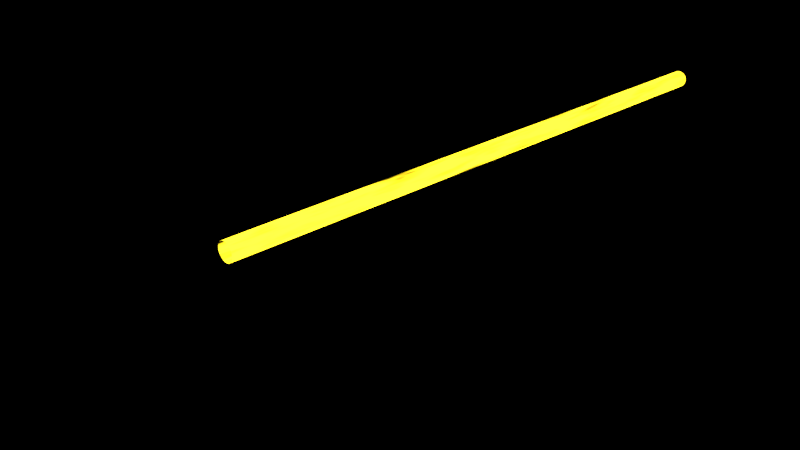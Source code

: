 # Source: glowingLaserSmoke.blend  (saved by Blender 2.78.0; exported with 4.5.12 LTS)
import bpy
from mathutils import Matrix  # noqa: F401  (used for matrix-valued properties, if any)

bpy.ops.wm.read_factory_settings(use_empty=True)
scene = bpy.context.scene
scene.name = 'Scene'

# ---- collections
col_collection_1 = bpy.data.collections.new('Collection 1'); scene.collection.children.link(col_collection_1)
col_collection_3 = bpy.data.collections.new('Collection 3'); scene.collection.children.link(col_collection_3)

# ---- materials (node trees are filled in below, after node groups)
mat_material = bpy.data.materials.new('Material')
mat_material.alpha_threshold = 0.0
mat_material.roughness = 0.5

# ---- material node trees
mat_material.use_nodes = True; mat_material.node_tree.nodes.clear()

# ---- world
world_world = bpy.data.worlds.new('World'); scene.world = world_world
world_world.color = (0.0, 0.0, 0.0)
world_world.use_sun_shadow = False
world_world.sun_shadow_jitter_overblur = 0.0
world_world.cycles.sampling_method = 'MANUAL'

# ---- cameras
cam_camera = bpy.data.cameras.new('Camera')
cam_camera.clip_end = 100.0
cam_camera.lens = 35.0
cam_camera.sensor_width = 32.0
cam_camera.sensor_height = 18.0
cam_camera.ortho_scale = 7.314
cam_camera.dof.focus_distance = 0.0

# ---- lights
light_spot_001 = bpy.data.lights.new('Spot.001', 'SPOT')
light_spot_001.transmission_factor = 0.0
light_spot_001.energy = 100.0
light_spot_001.shadow_buffer_clip_start = 0.5
light_spot_001.shadow_soft_size = 0.1
light_spot_001.shadow_maximum_resolution = 0.006
light_spot_001.use_absolute_resolution = True
light_spot = bpy.data.lights.new('Spot', 'SPOT')
light_spot.transmission_factor = 0.0
light_spot.energy = 100.0
light_spot.shadow_buffer_clip_start = 0.5
light_spot.shadow_soft_size = 0.1
light_spot.shadow_maximum_resolution = 0.006
light_spot.use_absolute_resolution = True
light_sun = bpy.data.lights.new('Sun', 'SUN')
light_sun.transmission_factor = 0.0
light_sun.angle = 0.1993
light_sun.energy = 1.0
light_sun.shadow_buffer_clip_start = 0.5
light_sun.shadow_soft_size = 0.1
light_sun.shadow_cascade_max_distance = 1000.0
light_lamp = bpy.data.lights.new('Lamp', 'POINT')
light_lamp.transmission_factor = 0.0
light_lamp.cutoff_distance = 30.0
light_lamp.energy = 100.0
light_lamp.shadow_buffer_clip_start = 1.001
light_lamp.shadow_soft_size = 0.1
light_lamp.shadow_maximum_resolution = 0.006
light_lamp.use_absolute_resolution = True

# ---- meshes
me_cylinder = bpy.data.meshes.new('Cylinder')
me_cylinder.from_pydata([(-3.276e-08, -3.849, -0.04648), (-3.276e-08, -3.21, -0.04648), (0.02324, -3.849, -0.04026), (0.02324, -3.21, -0.04026), (0.04026, -3.849, -0.02324), (0.04026, -3.21, -0.02324), (0.04648, -3.849, 1.624e-07), (0.04648, -3.21, 1.597e-07), (0.04026, -3.849, 0.02324), (0.04026, -3.21, 0.02324), (0.02324, -3.849, 0.04026), (0.02324, -3.21, 0.04026), (-2.574e-08, -3.849, 0.04648), (-2.574e-08, -3.21, 0.04648), (-0.02324, -3.849, 0.04026), (-0.02324, -3.21, 0.04026), (-0.04026, -3.849, 0.02324), (-0.04026, -3.21, 0.02324), (-0.04648, -3.849, 1.818e-07), (-0.04648, -3.21, 1.763e-07), (-0.04026, -3.849, -0.02324), (-0.04026, -3.21, -0.02324), (-0.02324, -3.849, -0.04026), (-0.02324, -3.21, -0.04026), (-3.276e-08, 1.585, -0.04648), (0.02324, 1.585, -0.04026), (0.04026, 1.585, -0.02324), (0.04648, 1.585, 1.735e-07), (0.04026, 1.585, 0.02324), (0.02324, 1.585, 0.04026), (-2.574e-08, 1.585, 0.04648), (-0.02324, 1.585, 0.04026), (-0.04026, 1.585, 0.02324), (-0.04648, 1.585, 1.902e-07), (-0.04026, 1.585, -0.02324), (-0.02324, 1.585, -0.04026), (-0.04648, -3.008, 1.769e-07), (-0.04648, -2.768, 1.776e-07), (-0.04648, -2.528, 1.783e-07), (-0.04648, -2.288, 1.79e-07), (-0.04648, -2.049, 1.797e-07), (-0.04648, -1.809, 1.804e-07), (-0.04648, -1.569, 1.81e-07), (-0.04648, -1.329, 1.817e-07), (-0.04648, -1.09, 1.824e-07), (-0.04648, -0.8499, 1.831e-07), (-0.04648, -0.6102, 1.838e-07), (-0.04648, -0.3705, 1.845e-07), (-0.04648, -0.1307, 1.852e-07), (-0.04648, 0.109, 1.859e-07), (-0.04648, 0.3487, 1.866e-07), (-0.04648, 0.5885, 1.873e-07), (-0.04648, 0.8282, 1.88e-07), (-0.04648, 1.068, 1.887e-07), (-0.04648, 1.308, 1.894e-07), (-0.04026, 1.308, -0.02324), (-0.04026, 1.068, -0.02324), (-0.04026, 0.8282, -0.02324), (-0.04026, 0.5885, -0.02324), (-0.04026, 0.3487, -0.02324), (-0.04026, 0.109, -0.02324), (-0.04026, -0.1307, -0.02324), (-0.04026, -0.3705, -0.02324), (-0.04026, -0.6102, -0.02324), (-0.04026, -0.8499, -0.02324), (-0.04026, -1.09, -0.02324), (-0.04026, -1.329, -0.02324), (-0.04026, -1.569, -0.02324), (-0.04026, -1.809, -0.02324), (-0.04026, -2.049, -0.02324), (-0.04026, -2.288, -0.02324), (-0.04026, -2.528, -0.02324), (-0.04026, -2.768, -0.02324), (-0.04026, -3.008, -0.02324), (-0.04026, -3.008, 0.02324), (-0.04026, -2.768, 0.02324), (-0.04026, -2.528, 0.02324), (-0.04026, -2.288, 0.02324), (-0.04026, -2.049, 0.02324), (-0.04026, -1.809, 0.02324), (-0.04026, -1.569, 0.02324), (-0.04026, -1.329, 0.02324), (-0.04026, -1.09, 0.02324), (-0.04026, -0.8499, 0.02324), (-0.04026, -0.6102, 0.02324), (-0.04026, -0.3705, 0.02324), (-0.04026, -0.1307, 0.02324), (-0.04026, 0.109, 0.02324), (-0.04026, 0.3487, 0.02324), (-0.04026, 0.5885, 0.02324), (-0.04026, 0.8282, 0.02324), (-0.04026, 1.068, 0.02324), (-0.04026, 1.308, 0.02324), (-0.02324, -3.008, 0.04026), (-0.02324, -2.768, 0.04026), (-0.02324, -2.528, 0.04026), (-0.02324, -2.288, 0.04026), (-0.02324, -2.049, 0.04026), (-0.02324, -1.809, 0.04026), (-0.02324, -1.569, 0.04026), (-0.02324, -1.329, 0.04026), (-0.02324, -1.09, 0.04026), (-0.02324, -0.8499, 0.04026), (-0.02324, -0.6102, 0.04026), (-0.02324, -0.3705, 0.04026), (-0.02324, -0.1307, 0.04026), (-0.02324, 0.109, 0.04026), (-0.02324, 0.3487, 0.04026), (-0.02324, 0.5885, 0.04026), (-0.02324, 0.8282, 0.04026), (-0.02324, 1.068, 0.04026), (-0.02324, 1.308, 0.04026), (-2.574e-08, -3.008, 0.04648), (-2.574e-08, -2.768, 0.04648), (-2.574e-08, -2.528, 0.04648), (-2.574e-08, -2.288, 0.04648), (-2.574e-08, -2.049, 0.04648), (-2.574e-08, -1.809, 0.04648), (-2.574e-08, -1.569, 0.04648), (-2.574e-08, -1.329, 0.04648), (-2.574e-08, -1.09, 0.04648), (-2.574e-08, -0.8499, 0.04648), (-2.574e-08, -0.6102, 0.04648), (-2.574e-08, -0.3705, 0.04648), (-2.574e-08, -0.1307, 0.04648), (-2.574e-08, 0.109, 0.04648), (-2.574e-08, 0.3487, 0.04648), (-2.574e-08, 0.5885, 0.04648), (-2.574e-08, 0.8282, 0.04648), (-2.574e-08, 1.068, 0.04648), (-2.574e-08, 1.308, 0.04648), (0.02324, -3.008, 0.04026), (0.02324, -2.768, 0.04026), (0.02324, -2.528, 0.04026), (0.02324, -2.288, 0.04026), (0.02324, -2.049, 0.04026), (0.02324, -1.809, 0.04026), (0.02324, -1.569, 0.04026), (0.02324, -1.329, 0.04026), (0.02324, -1.09, 0.04026), (0.02324, -0.8499, 0.04026), (0.02324, -0.6102, 0.04026), (0.02324, -0.3705, 0.04026), (0.02324, -0.1307, 0.04026), (0.02324, 0.109, 0.04026), (0.02324, 0.3487, 0.04026), (0.02324, 0.5885, 0.04026), (0.02324, 0.8282, 0.04026), (0.02324, 1.068, 0.04026), (0.02324, 1.308, 0.04026), (0.04026, -3.008, 0.02324), (0.04026, -2.768, 0.02324), (0.04026, -2.528, 0.02324), (0.04026, -2.288, 0.02324), (0.04026, -2.049, 0.02324), (0.04026, -1.809, 0.02324), (0.04026, -1.569, 0.02324), (0.04026, -1.329, 0.02324), (0.04026, -1.09, 0.02324), (0.04026, -0.8499, 0.02324), (0.04026, -0.6102, 0.02324), (0.04026, -0.3705, 0.02324), (0.04026, -0.1307, 0.02324), (0.04026, 0.109, 0.02324), (0.04026, 0.3487, 0.02324), (0.04026, 0.5885, 0.02324), (0.04026, 0.8282, 0.02324), (0.04026, 1.068, 0.02324), (0.04026, 1.308, 0.02324), (0.04648, -3.008, 1.603e-07), (0.04648, -2.768, 1.61e-07), (0.04648, -2.528, 1.616e-07), (0.04648, -2.288, 1.623e-07), (0.04648, -2.049, 1.63e-07), (0.04648, -1.809, 1.637e-07), (0.04648, -1.569, 1.644e-07), (0.04648, -1.329, 1.651e-07), (0.04648, -1.09, 1.658e-07), (0.04648, -0.8499, 1.665e-07), (0.04648, -0.6102, 1.672e-07), (0.04648, -0.3705, 1.679e-07), (0.04648, -0.1307, 1.686e-07), (0.04648, 0.109, 1.693e-07), (0.04648, 0.3487, 1.7e-07), (0.04648, 0.5885, 1.707e-07), (0.04648, 0.8282, 1.713e-07), (0.04648, 1.068, 1.72e-07), (0.04648, 1.308, 1.727e-07), (-0.02324, -3.008, -0.04026), (-0.02324, -2.768, -0.04026), (-0.02324, -2.528, -0.04026), (-0.02324, -2.288, -0.04026), (-0.02324, -2.049, -0.04026), (-0.02324, -1.809, -0.04026), (-0.02324, -1.569, -0.04026), (-0.02324, -1.329, -0.04026), (-0.02324, -1.09, -0.04026), (-0.02324, -0.8499, -0.04026), (-0.02324, -0.6102, -0.04026), (-0.02324, -0.3705, -0.04026), (-0.02324, -0.1307, -0.04026), (-0.02324, 0.109, -0.04026), (-0.02324, 0.3487, -0.04026), (-0.02324, 0.5885, -0.04026), (-0.02324, 0.8282, -0.04026), (-0.02324, 1.068, -0.04026), (-0.02324, 1.308, -0.04026), (-3.276e-08, 1.308, -0.04648), (-3.276e-08, 1.068, -0.04648), (-3.276e-08, 0.8282, -0.04648), (-3.276e-08, 0.5885, -0.04648), (-3.276e-08, 0.3487, -0.04648), (-3.276e-08, 0.109, -0.04648), (-3.276e-08, -0.1307, -0.04648), (-3.276e-08, -0.3705, -0.04648), (-3.276e-08, -0.6102, -0.04648), (-3.276e-08, -0.8499, -0.04648), (-3.276e-08, -1.09, -0.04648), (-3.276e-08, -1.329, -0.04648), (-3.276e-08, -1.569, -0.04648), (-3.276e-08, -1.809, -0.04648), (-3.276e-08, -2.049, -0.04648), (-3.276e-08, -2.288, -0.04648), (-3.276e-08, -2.528, -0.04648), (-3.276e-08, -2.768, -0.04648), (-3.276e-08, -3.008, -0.04648), (0.02324, 1.308, -0.04026), (0.02324, 1.068, -0.04026), (0.02324, 0.8282, -0.04026), (0.02324, 0.5885, -0.04026), (0.02324, 0.3487, -0.04026), (0.02324, 0.109, -0.04026), (0.02324, -0.1307, -0.04026), (0.02324, -0.3705, -0.04026), (0.02324, -0.6102, -0.04026), (0.02324, -0.8499, -0.04026), (0.02324, -1.09, -0.04026), (0.02324, -1.329, -0.04026), (0.02324, -1.569, -0.04026), (0.02324, -1.809, -0.04026), (0.02324, -2.049, -0.04026), (0.02324, -2.288, -0.04026), (0.02324, -2.528, -0.04026), (0.02324, -2.768, -0.04026), (0.02324, -3.008, -0.04026), (0.04026, -3.008, -0.02324), (0.04026, -2.768, -0.02324), (0.04026, -2.528, -0.02324), (0.04026, -2.288, -0.02324), (0.04026, -2.049, -0.02324), (0.04026, -1.809, -0.02324), (0.04026, -1.569, -0.02324), (0.04026, -1.329, -0.02324), (0.04026, -1.09, -0.02324), (0.04026, -0.8499, -0.02324), (0.04026, -0.6102, -0.02324), (0.04026, -0.3705, -0.02324), (0.04026, -0.1307, -0.02324), (0.04026, 0.109, -0.02324), (0.04026, 0.3487, -0.02324), (0.04026, 0.5885, -0.02324), (0.04026, 0.8282, -0.02324), (0.04026, 1.068, -0.02324), (0.04026, 1.308, -0.02324), (-3.276e-08, -3.53, -0.04648), (0.02324, -3.53, -0.04026), (0.04026, -3.53, -0.02324), (0.04648, -3.53, 1.611e-07), (0.04026, -3.53, 0.02324), (0.02324, -3.53, 0.04026), (-2.574e-08, -3.53, 0.04648), (-0.02324, -3.53, 0.04026), (-0.04026, -3.53, 0.02324), (-0.04648, -3.53, 1.791e-07), (-0.04026, -3.53, -0.02324), (-0.02324, -3.53, -0.04026)], [], [(264, 1, 3, 265), (265, 3, 5, 266), (266, 5, 7, 267), (267, 7, 9, 268), (268, 9, 11, 269), (269, 11, 13, 270), (270, 13, 15, 271), (271, 15, 17, 272), (272, 17, 19, 273), (273, 19, 21, 274), (55, 54, 33, 34), (274, 21, 23, 275), (275, 23, 1, 264), (54, 92, 32, 33), (92, 111, 31, 32), (111, 130, 30, 31), (130, 149, 29, 30), (149, 168, 28, 29), (168, 187, 27, 28), (207, 206, 35, 24), (226, 207, 24, 25), (187, 263, 26, 27), (206, 55, 34, 35), (263, 226, 25, 26), (5, 3, 244, 245), (245, 244, 243, 246), (246, 243, 242, 247), (247, 242, 241, 248), (248, 241, 240, 249), (249, 240, 239, 250), (250, 239, 238, 251), (251, 238, 237, 252), (252, 237, 236, 253), (253, 236, 235, 254), (254, 235, 234, 255), (255, 234, 233, 256), (256, 233, 232, 257), (257, 232, 231, 258), (258, 231, 230, 259), (259, 230, 229, 260), (260, 229, 228, 261), (261, 228, 227, 262), (262, 227, 226, 263), (23, 21, 73, 188), (188, 73, 72, 189), (189, 72, 71, 190), (190, 71, 70, 191), (191, 70, 69, 192), (192, 69, 68, 193), (193, 68, 67, 194), (194, 67, 66, 195), (195, 66, 65, 196), (196, 65, 64, 197), (197, 64, 63, 198), (198, 63, 62, 199), (199, 62, 61, 200), (200, 61, 60, 201), (201, 60, 59, 202), (202, 59, 58, 203), (203, 58, 57, 204), (204, 57, 56, 205), (205, 56, 55, 206), (7, 5, 245, 169), (169, 245, 246, 170), (170, 246, 247, 171), (171, 247, 248, 172), (172, 248, 249, 173), (173, 249, 250, 174), (174, 250, 251, 175), (175, 251, 252, 176), (176, 252, 253, 177), (177, 253, 254, 178), (178, 254, 255, 179), (179, 255, 256, 180), (180, 256, 257, 181), (181, 257, 258, 182), (182, 258, 259, 183), (183, 259, 260, 184), (184, 260, 261, 185), (185, 261, 262, 186), (186, 262, 263, 187), (3, 1, 225, 244), (244, 225, 224, 243), (243, 224, 223, 242), (242, 223, 222, 241), (241, 222, 221, 240), (240, 221, 220, 239), (239, 220, 219, 238), (238, 219, 218, 237), (237, 218, 217, 236), (236, 217, 216, 235), (235, 216, 215, 234), (234, 215, 214, 233), (233, 214, 213, 232), (232, 213, 212, 231), (231, 212, 211, 230), (230, 211, 210, 229), (229, 210, 209, 228), (228, 209, 208, 227), (227, 208, 207, 226), (1, 23, 188, 225), (225, 188, 189, 224), (224, 189, 190, 223), (223, 190, 191, 222), (222, 191, 192, 221), (221, 192, 193, 220), (220, 193, 194, 219), (219, 194, 195, 218), (218, 195, 196, 217), (217, 196, 197, 216), (216, 197, 198, 215), (215, 198, 199, 214), (214, 199, 200, 213), (213, 200, 201, 212), (212, 201, 202, 211), (211, 202, 203, 210), (210, 203, 204, 209), (209, 204, 205, 208), (208, 205, 206, 207), (9, 7, 169, 150), (150, 169, 170, 151), (151, 170, 171, 152), (152, 171, 172, 153), (153, 172, 173, 154), (154, 173, 174, 155), (155, 174, 175, 156), (156, 175, 176, 157), (157, 176, 177, 158), (158, 177, 178, 159), (159, 178, 179, 160), (160, 179, 180, 161), (161, 180, 181, 162), (162, 181, 182, 163), (163, 182, 183, 164), (164, 183, 184, 165), (165, 184, 185, 166), (166, 185, 186, 167), (167, 186, 187, 168), (11, 9, 150, 131), (131, 150, 151, 132), (132, 151, 152, 133), (133, 152, 153, 134), (134, 153, 154, 135), (135, 154, 155, 136), (136, 155, 156, 137), (137, 156, 157, 138), (138, 157, 158, 139), (139, 158, 159, 140), (140, 159, 160, 141), (141, 160, 161, 142), (142, 161, 162, 143), (143, 162, 163, 144), (144, 163, 164, 145), (145, 164, 165, 146), (146, 165, 166, 147), (147, 166, 167, 148), (148, 167, 168, 149), (13, 11, 131, 112), (112, 131, 132, 113), (113, 132, 133, 114), (114, 133, 134, 115), (115, 134, 135, 116), (116, 135, 136, 117), (117, 136, 137, 118), (118, 137, 138, 119), (119, 138, 139, 120), (120, 139, 140, 121), (121, 140, 141, 122), (122, 141, 142, 123), (123, 142, 143, 124), (124, 143, 144, 125), (125, 144, 145, 126), (126, 145, 146, 127), (127, 146, 147, 128), (128, 147, 148, 129), (129, 148, 149, 130), (15, 13, 112, 93), (93, 112, 113, 94), (94, 113, 114, 95), (95, 114, 115, 96), (96, 115, 116, 97), (97, 116, 117, 98), (98, 117, 118, 99), (99, 118, 119, 100), (100, 119, 120, 101), (101, 120, 121, 102), (102, 121, 122, 103), (103, 122, 123, 104), (104, 123, 124, 105), (105, 124, 125, 106), (106, 125, 126, 107), (107, 126, 127, 108), (108, 127, 128, 109), (109, 128, 129, 110), (110, 129, 130, 111), (17, 15, 93, 74), (74, 93, 94, 75), (75, 94, 95, 76), (76, 95, 96, 77), (77, 96, 97, 78), (78, 97, 98, 79), (79, 98, 99, 80), (80, 99, 100, 81), (81, 100, 101, 82), (82, 101, 102, 83), (83, 102, 103, 84), (84, 103, 104, 85), (85, 104, 105, 86), (86, 105, 106, 87), (87, 106, 107, 88), (88, 107, 108, 89), (89, 108, 109, 90), (90, 109, 110, 91), (91, 110, 111, 92), (19, 17, 74, 36), (36, 74, 75, 37), (37, 75, 76, 38), (38, 76, 77, 39), (39, 77, 78, 40), (40, 78, 79, 41), (41, 79, 80, 42), (42, 80, 81, 43), (43, 81, 82, 44), (44, 82, 83, 45), (45, 83, 84, 46), (46, 84, 85, 47), (47, 85, 86, 48), (48, 86, 87, 49), (49, 87, 88, 50), (50, 88, 89, 51), (51, 89, 90, 52), (52, 90, 91, 53), (53, 91, 92, 54), (21, 19, 36, 73), (73, 36, 37, 72), (72, 37, 38, 71), (71, 38, 39, 70), (70, 39, 40, 69), (69, 40, 41, 68), (68, 41, 42, 67), (67, 42, 43, 66), (66, 43, 44, 65), (65, 44, 45, 64), (64, 45, 46, 63), (63, 46, 47, 62), (62, 47, 48, 61), (61, 48, 49, 60), (60, 49, 50, 59), (59, 50, 51, 58), (58, 51, 52, 57), (57, 52, 53, 56), (56, 53, 54, 55), (22, 275, 264, 0), (20, 274, 275, 22), (18, 273, 274, 20), (16, 272, 273, 18), (14, 271, 272, 16), (12, 270, 271, 14), (10, 269, 270, 12), (8, 268, 269, 10), (6, 267, 268, 8), (4, 266, 267, 6), (2, 265, 266, 4), (0, 264, 265, 2)])
me_cylinder.materials.append(mat_material)
me_cylinder.use_remesh_preserve_volume = False
me_cylinder.use_remesh_preserve_attributes = False
me_cylinder.use_mirror_vertex_groups = False
me_cylinder.update()
me_cube = bpy.data.meshes.new('Cube')
me_cube.from_pydata([], [], [])
me_cube.use_remesh_preserve_volume = False
me_cube.use_remesh_preserve_attributes = False
me_cube.use_mirror_vertex_groups = False
me_cube.update()
me_icosphere = bpy.data.meshes.new('Icosphere')
me_icosphere.from_pydata([(0.0, 0.0, -0.1), (0.07236, -0.05257, -0.04472), (-0.02764, -0.08506, -0.04472), (-0.08944, 0.0, -0.04472), (-0.02764, 0.08506, -0.04472), (0.07236, 0.05257, -0.04472), (0.02764, -0.08506, 0.04472), (-0.07236, -0.05257, 0.04472), (-0.07236, 0.05257, 0.04472), (0.02764, 0.08506, 0.04472), (0.08944, 0.0, 0.04472), (0.0, 0.0, 0.1)], [], [(0, 1, 2), (1, 0, 5), (0, 2, 3), (0, 3, 4), (0, 4, 5), (1, 5, 10), (2, 1, 6), (3, 2, 7), (4, 3, 8), (5, 4, 9), (1, 10, 6), (2, 6, 7), (3, 7, 8), (4, 8, 9), (5, 9, 10), (6, 10, 11), (7, 6, 11), (8, 7, 11), (9, 8, 11), (10, 9, 11)])
me_icosphere.materials.append(mat_material)
me_icosphere.use_remesh_preserve_volume = False
me_icosphere.use_remesh_preserve_attributes = False
me_icosphere.use_mirror_vertex_groups = False
me_icosphere.update()

# ---- objects
ob_ripple = bpy.data.objects.new('ripple', None)
ob_laser = bpy.data.objects.new('laser', me_cylinder)
ob_spot_001 = bpy.data.objects.new('Spot.001', light_spot_001)
ob_cube_001 = bpy.data.objects.new('Cube.001', me_cube)
ob_spot = bpy.data.objects.new('Spot', light_spot)
ob_sun = bpy.data.objects.new('Sun', light_sun)
ob_lamp = bpy.data.objects.new('Lamp', light_lamp)
ob_camera = bpy.data.objects.new('Camera', cam_camera)
ob_icosphere = bpy.data.objects.new('Icosphere', me_icosphere)
_N = mat_material.node_tree.nodes; _L = mat_material.node_tree.links
n0 = _N.new('ShaderNodeTexNoise'); n0.name = 'Noise Texture'; n0.location = (-78, 397)
n0.inputs[2].default_value = 30.0
n1 = _N.new('ShaderNodeMapping'); n1.name = 'Mapping'; n1.location = (-471, 393)
n1.inputs[3].default_value = (1.0, 0.1, 1.0)
n2 = _N.new('ShaderNodeTexCoord'); n2.name = 'Texture Coordinate'; n2.location = (-686, 371)
n2.object = ob_ripple
n3 = _N.new('ShaderNodeEmission'); n3.name = 'Emission'; n3.location = (645, 449)
n3.inputs[0].default_value = (1.0, 0.709, 0.01628, 1.0)
n4 = _N.new('ShaderNodeOutputMaterial'); n4.name = 'Material Output'; n4.location = (1041, 368)
n5 = _N.new('ShaderNodeMixShader'); n5.name = 'Mix Shader'; n5.location = (845, 367)
n6 = _N.new('ShaderNodeParticleInfo'); n6.name = 'Particle Info'; n6.location = (156, 649)
n7 = _N.new('ShaderNodeMath'); n7.name = 'Math'; n7.location = (531, 184)
n7.operation = 'MULTIPLY'
n7.inputs[1].default_value = 8.9
n8 = _N.new('ShaderNodeMath'); n8.name = 'Math.001'; n8.location = (378, 666)
n8.operation = 'DIVIDE'
n9 = _N.new('ShaderNodeMixShader'); n9.name = 'Mix Shader.001'; n9.location = (590, 679)
n10 = _N.new('ShaderNodeBsdfTransparent'); n10.name = 'Transparent BSDF'; n10.location = (649, 536)
n10.inputs[0].default_value = (0.06188, 0.06188, 0.06188, 1.0)
n11 = _N.new('ShaderNodeValToRGB'); n11.name = 'ColorRamp'; n11.location = (168, 273)
while len(n11.color_ramp.elements) > 1: n11.color_ramp.elements.remove(n11.color_ramp.elements[-1])
n11.color_ramp.elements[0].position = 0.2614; n11.color_ramp.elements[0].color = (0.0, 0.0, 0.0, 1.0)
_e = n11.color_ramp.elements.new(0.5295); _e.color = (1.0, 1.0, 1.0, 1.0)
_L.new(n0.outputs[0], n11.inputs[0])
_L.new(n7.outputs[0], n3.inputs[1])
_L.new(n1.outputs[0], n0.inputs[0])
_L.new(n2.outputs[3], n1.inputs[0])
_L.new(n11.outputs[0], n7.inputs[0])
_L.new(n10.outputs[0], n5.inputs[1])
_L.new(n3.outputs[0], n5.inputs[2])
_L.new(n5.outputs[0], n4.inputs[0])
_L.new(n6.outputs[2], n8.inputs[0])
_L.new(n6.outputs[3], n8.inputs[1])
_L.new(n8.outputs[0], n9.inputs[1])
_L.new(n11.outputs[0], n9.inputs[2])
_L.new(n9.outputs[0], n5.inputs[0])
n4.is_active_output = True

# ---- transforms, parenting, visibility, modifiers, constraints
ob_ripple.location = (-0.01187, 1.531, 1.234e-05)
ob_ripple.empty_image_offset = (0.0, 0.0)
ob_ripple.lineart.crease_threshold = 0.0
ob_laser.location = (0.0, 0.0, 0.0)
ob_laser.scale = (1.0, 0.566, 1.0)
ob_laser.lineart.crease_threshold = 0.0
_m = ob_laser.modifiers.new('Subsurf', 'SUBSURF')
_m.uv_smooth = 'PRESERVE_CORNERS'
_m.quality = 2
_m.levels = 2
_m.show_only_control_edges = False
_m = ob_laser.modifiers.new('Displace', 'DISPLACE')
_m.mid_level = 1.0
_m.strength = 0.02
_m.texture_coords = 'OBJECT'
_m.texture_coords_object = ob_ripple
_m = ob_laser.modifiers.new('ParticleSystem 1', 'PARTICLE_SYSTEM')
ob_spot_001.location = (-0.6342, -16.88, 17.98)
ob_spot_001.rotation_euler = (0.8188, -0.0, 0.0)
ob_spot_001.lineart.crease_threshold = 0.0
ob_cube_001.location = (1.09, 1.66, -0.125)
ob_cube_001.lineart.crease_threshold = 0.0
ob_spot.location = (1.09, 1.64, 22.27)
ob_spot.lineart.crease_threshold = 0.0
ob_sun.location = (-0.6502, -3.633, 3.778)
ob_sun.lineart.crease_threshold = 0.0
ob_lamp.location = (4.076, 1.005, 5.904)
ob_lamp.rotation_euler = (0.6503, 0.05522, 1.866)
ob_lamp.lock_rotations_4d = False
ob_lamp.empty_display_type = 'ARROWS'
ob_lamp.color = (0.0, 0.0, 0.0, 0.0)
ob_lamp.lineart.crease_threshold = 0.0
ob_camera.location = (2.458, -3.628, 1.494)
ob_camera.rotation_euler = (1.109, 0.0, 0.8149)
ob_camera.lock_rotations_4d = False
ob_camera.empty_display_type = 'ARROWS'
ob_camera.color = (0.0, 0.0, 0.0, 0.0)
ob_camera.display_type = 'WIRE'
ob_camera.lineart.crease_threshold = 0.0
ob_icosphere.location = (-0.01187, -0.003113, 1.234e-05)
ob_icosphere.scale = (0.3117, 0.3117, 0.3117)
ob_icosphere.lineart.crease_threshold = 0.0

# ---- collection membership
col_collection_1.objects.link(ob_ripple)
col_collection_1.objects.link(ob_laser)
col_collection_1.objects.link(ob_spot_001)
col_collection_1.objects.link(ob_cube_001)
col_collection_1.objects.link(ob_spot)
col_collection_1.objects.link(ob_sun)
col_collection_1.objects.link(ob_lamp)
col_collection_1.objects.link(ob_camera)
col_collection_3.objects.link(ob_icosphere)

# ---- scene / render settings (as saved in the file)
scene.camera = ob_camera
scene.frame_start = 1; scene.frame_end = 250; scene.frame_set(1)
scene.render.engine = 'CYCLES'
scene.render.resolution_percentage = 50
scene.render.dither_intensity = 0.0
scene.render.use_motion_blur = True
scene.cycles.use_denoising = False
scene.cycles.samples = 128
scene.cycles.sampling_pattern = 'TABULATED_SOBOL'
scene.cycles.light_sampling_threshold = 0.0
scene.cycles.use_adaptive_sampling = False
scene.cycles.use_light_tree = False
scene.cycles.blur_glossy = 0.0
scene.cycles.sample_clamp_indirect = 0.0
scene.view_settings.view_transform = 'Standard'
bpy.context.view_layer.update()
